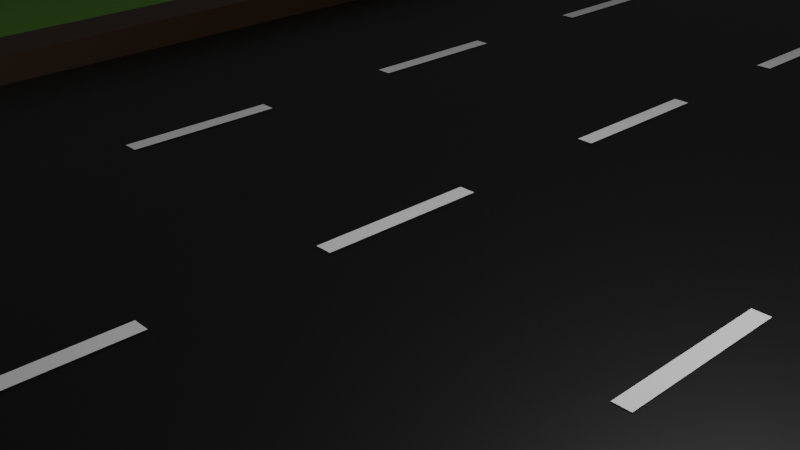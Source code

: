 # Source: road.blend  (saved by Blender 3.1.7; exported with 4.5.12 LTS)
import bpy
from mathutils import Matrix  # noqa: F401  (used for matrix-valued properties, if any)

bpy.ops.wm.read_factory_settings(use_empty=True)
scene = bpy.context.scene
scene.name = 'Scene'

# ---- collections
col_tracksegment = bpy.data.collections.new('TrackSegment'); scene.collection.children.link(col_tracksegment)
col_scene = bpy.data.collections.new('Scene'); scene.collection.children.link(col_scene)

# ---- materials (node trees are filled in below, after node groups)
mat_road = bpy.data.materials.new('Road')
mat_road.use_transparent_shadow = False
mat_grass = bpy.data.materials.new('Grass')
mat_grass.use_transparent_shadow = False
mat_band = bpy.data.materials.new('Band')
mat_band.use_transparent_shadow = False
mat_barrier = bpy.data.materials.new('Barrier')
mat_barrier.use_transparent_shadow = False

# ---- material node trees
mat_road.use_nodes = True; mat_road.node_tree.nodes.clear()
_N = mat_road.node_tree.nodes; _L = mat_road.node_tree.links
n0 = _N.new('ShaderNodeBsdfPrincipled'); n0.name = 'Principled BSDF'; n0.location = (10, 300)
n0.distribution = 'GGX'
n0.subsurface_method = 'RANDOM_WALK_SKIN'
n0.inputs[0].default_value = (0.0, 0.0, 0.0, 1.0)
n0.inputs[3].default_value = 1.45
n0.inputs[27].default_value = (0.0, 0.0, 0.0, 1.0)
n0.inputs[28].default_value = 1.0
n1 = _N.new('ShaderNodeOutputMaterial'); n1.name = 'Material Output'; n1.location = (300, 300)
_L.new(n0.outputs[0], n1.inputs[0])
n1.is_active_output = True
mat_grass.use_nodes = True; mat_grass.node_tree.nodes.clear()
_N = mat_grass.node_tree.nodes; _L = mat_grass.node_tree.links
n0 = _N.new('ShaderNodeBsdfPrincipled'); n0.name = 'Principled BSDF'; n0.location = (10, 300)
n0.distribution = 'GGX'
n0.subsurface_method = 'RANDOM_WALK_SKIN'
n0.inputs[0].default_value = (0.08755, 0.2691, 0.0, 1.0)
n0.inputs[3].default_value = 1.45
n0.inputs[27].default_value = (0.0, 0.0, 0.0, 1.0)
n0.inputs[28].default_value = 1.0
n1 = _N.new('ShaderNodeOutputMaterial'); n1.name = 'Material Output'; n1.location = (300, 300)
_L.new(n0.outputs[0], n1.inputs[0])
n1.is_active_output = True
mat_band.use_nodes = True; mat_band.node_tree.nodes.clear()
_N = mat_band.node_tree.nodes; _L = mat_band.node_tree.links
n0 = _N.new('ShaderNodeBsdfPrincipled'); n0.name = 'Principled BSDF'; n0.location = (10, 300)
n0.distribution = 'GGX'
n0.subsurface_method = 'RANDOM_WALK_SKIN'
n0.inputs[3].default_value = 1.45
n0.inputs[27].default_value = (0.0, 0.0, 0.0, 1.0)
n0.inputs[28].default_value = 1.0
n1 = _N.new('ShaderNodeOutputMaterial'); n1.name = 'Material Output'; n1.location = (300, 300)
_L.new(n0.outputs[0], n1.inputs[0])
n1.is_active_output = True
mat_barrier.use_nodes = True; mat_barrier.node_tree.nodes.clear()
_N = mat_barrier.node_tree.nodes; _L = mat_barrier.node_tree.links
n0 = _N.new('ShaderNodeBsdfPrincipled'); n0.name = 'Principled BSDF'; n0.location = (10, 300)
n0.distribution = 'GGX'
n0.subsurface_method = 'RANDOM_WALK_SKIN'
n0.inputs[0].default_value = (0.03594, 0.01319, 0.001626, 1.0)
n0.inputs[3].default_value = 1.45
n0.inputs[27].default_value = (0.0, 0.0, 0.0, 1.0)
n0.inputs[28].default_value = 1.0
n1 = _N.new('ShaderNodeOutputMaterial'); n1.name = 'Material Output'; n1.location = (300, 300)
_L.new(n0.outputs[0], n1.inputs[0])
n1.is_active_output = True

# ---- world
world_world = bpy.data.worlds.new('World'); scene.world = world_world
world_world.use_nodes = True; world_world.node_tree.nodes.clear()
_N = world_world.node_tree.nodes; _L = world_world.node_tree.links
n0 = _N.new('ShaderNodeOutputWorld'); n0.name = 'World Output'; n0.location = (300, 300)
n1 = _N.new('ShaderNodeBackground'); n1.name = 'Background'; n1.location = (10, 300)
n1.inputs[0].default_value = (0.05088, 0.05088, 0.05088, 1.0)
_L.new(n1.outputs[0], n0.inputs[0])
n0.is_active_output = True
world_world.color = (0.05088, 0.05088, 0.05088)
world_world.use_sun_shadow = False
world_world.sun_shadow_jitter_overblur = 0.0

# ---- cameras
cam_camera_001 = bpy.data.cameras.new('Camera.001')
cam_camera_001.clip_end = 100.0
cam_camera_001.ortho_scale = 7.314
cam_camera = bpy.data.cameras.new('Camera')
cam_camera.clip_end = 100.0
cam_camera.ortho_scale = 7.314

# ---- lights
light_light_001 = bpy.data.lights.new('Light.001', 'POINT')
light_light_001.transmission_factor = 0.0
light_light_001.energy = 1000.0
light_light_001.shadow_soft_size = 0.1
light_light_001.shadow_maximum_resolution = 0.006
light_light_001.use_absolute_resolution = True
light_light = bpy.data.lights.new('Light', 'POINT')
light_light.transmission_factor = 0.0
light_light.energy = 1000.0
light_light.shadow_soft_size = 0.1
light_light.shadow_maximum_resolution = 0.006
light_light.use_absolute_resolution = True

# ---- meshes
me_cube_002 = bpy.data.meshes.new('Cube.002')
me_cube_002.from_pydata([(0.0, -1.0, 0.0), (35.0, -1.0, 0.0), (0.0, 1.0, 0.0), (35.0, 1.0, 0.0), (35.0, -1.0, 0.0), (285.0, -1.0, 0.0), (35.0, 1.0, 0.0), (285.0, 1.0, 0.0), (-250.0, -1.0, 0.0), (0.0, -1.0, 0.0), (-250.0, 1.0, 0.0), (0.0, 1.0, 0.0), (26.0, -0.5, 0.025), (26.5, -0.5, 0.025), (26.0, -0.3, 0.025), (26.5, -0.3, 0.025), (26.0, -0.9, 0.025), (26.5, -0.9, 0.025), (26.0, -0.7, 0.025), (26.5, -0.7, 0.025), (26.0, -0.1, 0.025), (26.5, -0.1, 0.025), (26.0, 0.1, 0.025), (26.5, 0.1, 0.025), (26.0, 0.3, 0.025), (26.5, 0.3, 0.025), (26.0, 0.5, 0.025), (26.5, 0.5, 0.025), (26.0, 0.7, 0.025), (26.5, 0.7, 0.025), (26.0, 0.9, 0.025), (26.5, 0.9, 0.025), (17.25, -0.5, 0.025), (17.75, -0.5, 0.025), (17.25, -0.3, 0.025), (17.75, -0.3, 0.025), (17.25, -0.9, 0.025), (17.75, -0.9, 0.025), (17.25, -0.7, 0.025), (17.75, -0.7, 0.025), (17.25, -0.1, 0.025), (17.75, -0.1, 0.025), (17.25, 0.1, 0.025), (17.75, 0.1, 0.025), (17.25, 0.3, 0.025), (17.75, 0.3, 0.025), (17.25, 0.5, 0.025), (17.75, 0.5, 0.025), (17.25, 0.7, 0.025), (17.75, 0.7, 0.025), (17.25, 0.9, 0.025), (17.75, 0.9, 0.025), (8.5, -0.5, 0.025), (9.0, -0.5, 0.025), (8.5, -0.3, 0.025), (9.0, -0.3, 0.025), (8.5, -0.9, 0.025), (9.0, -0.9, 0.025), (8.5, -0.7, 0.025), (9.0, -0.7, 0.025), (8.5, -0.1, 0.025), (9.0, -0.1, 0.025), (8.5, 0.1, 0.025), (9.0, 0.1, 0.025), (8.5, 0.3, 0.025), (9.0, 0.3, 0.025), (8.5, 0.5, 0.025), (9.0, 0.5, 0.025), (8.5, 0.7, 0.025), (9.0, 0.7, 0.025), (8.5, 0.9, 0.025), (9.0, 0.9, 0.025), (-1.0, -1.0, -1.0), (-1.0, -1.0, 1.0), (-1.0, 1.0, -1.0), (-1.0, 1.0, 1.0), (1.0, -1.0, -1.0), (1.0, -1.0, 1.0), (1.0, 1.0, -1.0), (1.0, 1.0, 1.0), (34.0, -1.0, -1.0), (34.0, -1.0, 1.0), (34.0, 1.0, -1.0), (34.0, 1.0, 1.0), (36.0, -1.0, -1.0), (36.0, -1.0, 1.0), (36.0, 1.0, -1.0), (36.0, 1.0, 1.0)], [], [(0, 1, 3, 2), (4, 5, 7, 6), (8, 9, 11, 10), (12, 13, 15, 14), (16, 17, 19, 18), (20, 21, 23, 22), (24, 25, 27, 26), (28, 29, 31, 30), (32, 33, 35, 34), (36, 37, 39, 38), (40, 41, 43, 42), (44, 45, 47, 46), (48, 49, 51, 50), (52, 53, 55, 54), (56, 57, 59, 58), (60, 61, 63, 62), (64, 65, 67, 66), (68, 69, 71, 70), (72, 73, 75, 74), (74, 75, 79, 78), (78, 79, 77, 76), (76, 77, 73, 72), (74, 78, 76, 72), (79, 75, 73, 77), (80, 81, 83, 82), (82, 83, 87, 86), (86, 87, 85, 84), (84, 85, 81, 80), (82, 86, 84, 80), (87, 83, 81, 85)])
me_cube_002.polygons.foreach_set('material_index', [0, 1, 1, 2, 2, 2, 2, 2, 2, 2, 2, 2, 2, 2, 2, 2, 2, 2, 3, 3, 3, 3, 3, 3, 3, 3, 3, 3, 3, 3])
_uv = me_cube_002.uv_layers.new(name='UVMap')
_uv.uv.foreach_set('vector', [0.0, 0.0, 1.0, 0.0, 1.0, 1.0, 0.0, 1.0, 0.0, 0.0, 1.0, 0.0, 1.0, 1.0, 0.0, 1.0, 0.0, 0.0, 1.0, 0.0, 1.0, 1.0, 0.0, 1.0, 0.0, 0.0, 1.0, 0.0, 1.0, 1.0, 0.0, 1.0, 0.0, 0.0, 1.0, 0.0, 1.0, 1.0, 0.0, 1.0, 0.0, 0.0, 1.0, 0.0, 1.0, 1.0, 0.0, 1.0, 0.0, 0.0, 1.0, 0.0, 1.0, 1.0, 0.0, 1.0, 0.0, 0.0, 1.0, 0.0, 1.0, 1.0, 0.0, 1.0, 0.0, 0.0, 1.0, 0.0, 1.0, 1.0, 0.0, 1.0, 0.0, 0.0, 1.0, 0.0, 1.0, 1.0, 0.0, 1.0, 0.0, 0.0, 1.0, 0.0, 1.0, 1.0, 0.0, 1.0, 0.0, 0.0, 1.0, 0.0, 1.0, 1.0, 0.0, 1.0, 0.0, 0.0, 1.0, 0.0, 1.0, 1.0, 0.0, 1.0, 0.0, 0.0, 1.0, 0.0, 1.0, 1.0, 0.0, 1.0, 0.0, 0.0, 1.0, 0.0, 1.0, 1.0, 0.0, 1.0, 0.0, 0.0, 1.0, 0.0, 1.0, 1.0, 0.0, 1.0, 0.0, 0.0, 1.0, 0.0, 1.0, 1.0, 0.0, 1.0, 0.0, 0.0, 1.0, 0.0, 1.0, 1.0, 0.0, 1.0, 0.375, 0.0, 0.625, 0.0, 0.625, 0.25, 0.375, 0.25, 0.375, 0.25, 0.625, 0.25, 0.625, 0.5, 0.375, 0.5, 0.375, 0.5, 0.625, 0.5, 0.625, 0.75, 0.375, 0.75, 0.375, 0.75, 0.625, 0.75, 0.625, 1.0, 0.375, 1.0, 0.125, 0.5, 0.375, 0.5, 0.375, 0.75, 0.125, 0.75, 0.625, 0.5, 0.875, 0.5, 0.875, 0.75, 0.625, 0.75, 0.375, 0.0, 0.625, 0.0, 0.625, 0.25, 0.375, 0.25, 0.375, 0.25, 0.625, 0.25, 0.625, 0.5, 0.375, 0.5, 0.375, 0.5, 0.625, 0.5, 0.625, 0.75, 0.375, 0.75, 0.375, 0.75, 0.625, 0.75, 0.625, 1.0, 0.375, 1.0, 0.125, 0.5, 0.375, 0.5, 0.375, 0.75, 0.125, 0.75, 0.625, 0.5, 0.875, 0.5, 0.875, 0.75, 0.625, 0.75])
me_cube_002.materials.append(mat_road)
me_cube_002.materials.append(mat_grass)
me_cube_002.materials.append(mat_band)
me_cube_002.materials.append(mat_barrier)
me_cube_002.use_remesh_fix_poles = True
me_cube_002.use_remesh_preserve_attributes = False
me_cube_002.update()
me_cube_001 = bpy.data.meshes.new('Cube.001')
me_cube_001.from_pydata([(0.0, -1.0, 0.0), (35.0, -1.0, 0.0), (0.0, 1.0, 0.0), (35.0, 1.0, 0.0), (35.0, -1.0, 0.0), (285.0, -1.0, 0.0), (35.0, 1.0, 0.0), (285.0, 1.0, 0.0), (-250.0, -1.0, 0.0), (0.0, -1.0, 0.0), (-250.0, 1.0, 0.0), (0.0, 1.0, 0.0), (26.0, -0.5, 0.025), (26.5, -0.5, 0.025), (26.0, -0.3, 0.025), (26.5, -0.3, 0.025), (26.0, -0.9, 0.025), (26.5, -0.9, 0.025), (26.0, -0.7, 0.025), (26.5, -0.7, 0.025), (26.0, -0.1, 0.025), (26.5, -0.1, 0.025), (26.0, 0.1, 0.025), (26.5, 0.1, 0.025), (26.0, 0.3, 0.025), (26.5, 0.3, 0.025), (26.0, 0.5, 0.025), (26.5, 0.5, 0.025), (26.0, 0.7, 0.025), (26.5, 0.7, 0.025), (26.0, 0.9, 0.025), (26.5, 0.9, 0.025), (17.25, -0.5, 0.025), (17.75, -0.5, 0.025), (17.25, -0.3, 0.025), (17.75, -0.3, 0.025), (17.25, -0.9, 0.025), (17.75, -0.9, 0.025), (17.25, -0.7, 0.025), (17.75, -0.7, 0.025), (17.25, -0.1, 0.025), (17.75, -0.1, 0.025), (17.25, 0.1, 0.025), (17.75, 0.1, 0.025), (17.25, 0.3, 0.025), (17.75, 0.3, 0.025), (17.25, 0.5, 0.025), (17.75, 0.5, 0.025), (17.25, 0.7, 0.025), (17.75, 0.7, 0.025), (17.25, 0.9, 0.025), (17.75, 0.9, 0.025), (8.5, -0.5, 0.025), (9.0, -0.5, 0.025), (8.5, -0.3, 0.025), (9.0, -0.3, 0.025), (8.5, -0.9, 0.025), (9.0, -0.9, 0.025), (8.5, -0.7, 0.025), (9.0, -0.7, 0.025), (8.5, -0.1, 0.025), (9.0, -0.1, 0.025), (8.5, 0.1, 0.025), (9.0, 0.1, 0.025), (8.5, 0.3, 0.025), (9.0, 0.3, 0.025), (8.5, 0.5, 0.025), (9.0, 0.5, 0.025), (8.5, 0.7, 0.025), (9.0, 0.7, 0.025), (8.5, 0.9, 0.025), (9.0, 0.9, 0.025), (-1.0, -1.0, -1.0), (-1.0, -1.0, 1.0), (-1.0, 1.0, -1.0), (-1.0, 1.0, 1.0), (1.0, -1.0, -1.0), (1.0, -1.0, 1.0), (1.0, 1.0, -1.0), (1.0, 1.0, 1.0), (34.0, -1.0, -1.0), (34.0, -1.0, 1.0), (34.0, 1.0, -1.0), (34.0, 1.0, 1.0), (36.0, -1.0, -1.0), (36.0, -1.0, 1.0), (36.0, 1.0, -1.0), (36.0, 1.0, 1.0)], [], [(0, 1, 3, 2), (4, 5, 7, 6), (8, 9, 11, 10), (12, 13, 15, 14), (16, 17, 19, 18), (20, 21, 23, 22), (24, 25, 27, 26), (28, 29, 31, 30), (32, 33, 35, 34), (36, 37, 39, 38), (40, 41, 43, 42), (44, 45, 47, 46), (48, 49, 51, 50), (52, 53, 55, 54), (56, 57, 59, 58), (60, 61, 63, 62), (64, 65, 67, 66), (68, 69, 71, 70), (72, 73, 75, 74), (74, 75, 79, 78), (78, 79, 77, 76), (76, 77, 73, 72), (74, 78, 76, 72), (79, 75, 73, 77), (80, 81, 83, 82), (82, 83, 87, 86), (86, 87, 85, 84), (84, 85, 81, 80), (82, 86, 84, 80), (87, 83, 81, 85)])
me_cube_001.polygons.foreach_set('material_index', [0, 1, 1, 2, 2, 2, 2, 2, 2, 2, 2, 2, 2, 2, 2, 2, 2, 2, 3, 3, 3, 3, 3, 3, 3, 3, 3, 3, 3, 3])
_uv = me_cube_001.uv_layers.new(name='UVMap')
_uv.uv.foreach_set('vector', [0.0, 0.0, 1.0, 0.0, 1.0, 1.0, 0.0, 1.0, 0.0, 0.0, 1.0, 0.0, 1.0, 1.0, 0.0, 1.0, 0.0, 0.0, 1.0, 0.0, 1.0, 1.0, 0.0, 1.0, 0.0, 0.0, 1.0, 0.0, 1.0, 1.0, 0.0, 1.0, 0.0, 0.0, 1.0, 0.0, 1.0, 1.0, 0.0, 1.0, 0.0, 0.0, 1.0, 0.0, 1.0, 1.0, 0.0, 1.0, 0.0, 0.0, 1.0, 0.0, 1.0, 1.0, 0.0, 1.0, 0.0, 0.0, 1.0, 0.0, 1.0, 1.0, 0.0, 1.0, 0.0, 0.0, 1.0, 0.0, 1.0, 1.0, 0.0, 1.0, 0.0, 0.0, 1.0, 0.0, 1.0, 1.0, 0.0, 1.0, 0.0, 0.0, 1.0, 0.0, 1.0, 1.0, 0.0, 1.0, 0.0, 0.0, 1.0, 0.0, 1.0, 1.0, 0.0, 1.0, 0.0, 0.0, 1.0, 0.0, 1.0, 1.0, 0.0, 1.0, 0.0, 0.0, 1.0, 0.0, 1.0, 1.0, 0.0, 1.0, 0.0, 0.0, 1.0, 0.0, 1.0, 1.0, 0.0, 1.0, 0.0, 0.0, 1.0, 0.0, 1.0, 1.0, 0.0, 1.0, 0.0, 0.0, 1.0, 0.0, 1.0, 1.0, 0.0, 1.0, 0.0, 0.0, 1.0, 0.0, 1.0, 1.0, 0.0, 1.0, 0.375, 0.0, 0.625, 0.0, 0.625, 0.25, 0.375, 0.25, 0.375, 0.25, 0.625, 0.25, 0.625, 0.5, 0.375, 0.5, 0.375, 0.5, 0.625, 0.5, 0.625, 0.75, 0.375, 0.75, 0.375, 0.75, 0.625, 0.75, 0.625, 1.0, 0.375, 1.0, 0.125, 0.5, 0.375, 0.5, 0.375, 0.75, 0.125, 0.75, 0.625, 0.5, 0.875, 0.5, 0.875, 0.75, 0.625, 0.75, 0.375, 0.0, 0.625, 0.0, 0.625, 0.25, 0.375, 0.25, 0.375, 0.25, 0.625, 0.25, 0.625, 0.5, 0.375, 0.5, 0.375, 0.5, 0.625, 0.5, 0.625, 0.75, 0.375, 0.75, 0.375, 0.75, 0.625, 0.75, 0.625, 1.0, 0.375, 1.0, 0.125, 0.5, 0.375, 0.5, 0.375, 0.75, 0.125, 0.75, 0.625, 0.5, 0.875, 0.5, 0.875, 0.75, 0.625, 0.75])
me_cube_001.materials.append(mat_road)
me_cube_001.materials.append(mat_grass)
me_cube_001.materials.append(mat_band)
me_cube_001.materials.append(mat_barrier)
me_cube_001.use_remesh_fix_poles = True
me_cube_001.use_remesh_preserve_attributes = False
me_cube_001.update()
me_cube_003 = bpy.data.meshes.new('Cube.003')
me_cube_003.from_pydata([(0.0, -1.0, 0.0), (35.0, -1.0, 0.0), (0.0, 1.0, 0.0), (35.0, 1.0, 0.0), (35.0, -1.0, 0.0), (285.0, -1.0, 0.0), (35.0, 1.0, 0.0), (285.0, 1.0, 0.0), (-250.0, -1.0, 0.0), (0.0, -1.0, 0.0), (-250.0, 1.0, 0.0), (0.0, 1.0, 0.0), (26.0, -0.5, 0.025), (26.5, -0.5, 0.025), (26.0, -0.3, 0.025), (26.5, -0.3, 0.025), (26.0, -0.9, 0.025), (26.5, -0.9, 0.025), (26.0, -0.7, 0.025), (26.5, -0.7, 0.025), (26.0, -0.1, 0.025), (26.5, -0.1, 0.025), (26.0, 0.1, 0.025), (26.5, 0.1, 0.025), (26.0, 0.3, 0.025), (26.5, 0.3, 0.025), (26.0, 0.5, 0.025), (26.5, 0.5, 0.025), (26.0, 0.7, 0.025), (26.5, 0.7, 0.025), (26.0, 0.9, 0.025), (26.5, 0.9, 0.025), (17.25, -0.5, 0.025), (17.75, -0.5, 0.025), (17.25, -0.3, 0.025), (17.75, -0.3, 0.025), (17.25, -0.9, 0.025), (17.75, -0.9, 0.025), (17.25, -0.7, 0.025), (17.75, -0.7, 0.025), (17.25, -0.1, 0.025), (17.75, -0.1, 0.025), (17.25, 0.1, 0.025), (17.75, 0.1, 0.025), (17.25, 0.3, 0.025), (17.75, 0.3, 0.025), (17.25, 0.5, 0.025), (17.75, 0.5, 0.025), (17.25, 0.7, 0.025), (17.75, 0.7, 0.025), (17.25, 0.9, 0.025), (17.75, 0.9, 0.025), (8.5, -0.5, 0.025), (9.0, -0.5, 0.025), (8.5, -0.3, 0.025), (9.0, -0.3, 0.025), (8.5, -0.9, 0.025), (9.0, -0.9, 0.025), (8.5, -0.7, 0.025), (9.0, -0.7, 0.025), (8.5, -0.1, 0.025), (9.0, -0.1, 0.025), (8.5, 0.1, 0.025), (9.0, 0.1, 0.025), (8.5, 0.3, 0.025), (9.0, 0.3, 0.025), (8.5, 0.5, 0.025), (9.0, 0.5, 0.025), (8.5, 0.7, 0.025), (9.0, 0.7, 0.025), (8.5, 0.9, 0.025), (9.0, 0.9, 0.025), (-1.0, -1.0, -1.0), (-1.0, -1.0, 1.0), (-1.0, 1.0, -1.0), (-1.0, 1.0, 1.0), (1.0, -1.0, -1.0), (1.0, -1.0, 1.0), (1.0, 1.0, -1.0), (1.0, 1.0, 1.0), (34.0, -1.0, -1.0), (34.0, -1.0, 1.0), (34.0, 1.0, -1.0), (34.0, 1.0, 1.0), (36.0, -1.0, -1.0), (36.0, -1.0, 1.0), (36.0, 1.0, -1.0), (36.0, 1.0, 1.0)], [], [(0, 1, 3, 2), (4, 5, 7, 6), (8, 9, 11, 10), (12, 13, 15, 14), (16, 17, 19, 18), (20, 21, 23, 22), (24, 25, 27, 26), (28, 29, 31, 30), (32, 33, 35, 34), (36, 37, 39, 38), (40, 41, 43, 42), (44, 45, 47, 46), (48, 49, 51, 50), (52, 53, 55, 54), (56, 57, 59, 58), (60, 61, 63, 62), (64, 65, 67, 66), (68, 69, 71, 70), (72, 73, 75, 74), (74, 75, 79, 78), (78, 79, 77, 76), (76, 77, 73, 72), (74, 78, 76, 72), (79, 75, 73, 77), (80, 81, 83, 82), (82, 83, 87, 86), (86, 87, 85, 84), (84, 85, 81, 80), (82, 86, 84, 80), (87, 83, 81, 85)])
me_cube_003.polygons.foreach_set('material_index', [0, 1, 1, 2, 2, 2, 2, 2, 2, 2, 2, 2, 2, 2, 2, 2, 2, 2, 3, 3, 3, 3, 3, 3, 3, 3, 3, 3, 3, 3])
_uv = me_cube_003.uv_layers.new(name='UVMap')
_uv.uv.foreach_set('vector', [0.0, 0.0, 1.0, 0.0, 1.0, 1.0, 0.0, 1.0, 0.0, 0.0, 1.0, 0.0, 1.0, 1.0, 0.0, 1.0, 0.0, 0.0, 1.0, 0.0, 1.0, 1.0, 0.0, 1.0, 0.0, 0.0, 1.0, 0.0, 1.0, 1.0, 0.0, 1.0, 0.0, 0.0, 1.0, 0.0, 1.0, 1.0, 0.0, 1.0, 0.0, 0.0, 1.0, 0.0, 1.0, 1.0, 0.0, 1.0, 0.0, 0.0, 1.0, 0.0, 1.0, 1.0, 0.0, 1.0, 0.0, 0.0, 1.0, 0.0, 1.0, 1.0, 0.0, 1.0, 0.0, 0.0, 1.0, 0.0, 1.0, 1.0, 0.0, 1.0, 0.0, 0.0, 1.0, 0.0, 1.0, 1.0, 0.0, 1.0, 0.0, 0.0, 1.0, 0.0, 1.0, 1.0, 0.0, 1.0, 0.0, 0.0, 1.0, 0.0, 1.0, 1.0, 0.0, 1.0, 0.0, 0.0, 1.0, 0.0, 1.0, 1.0, 0.0, 1.0, 0.0, 0.0, 1.0, 0.0, 1.0, 1.0, 0.0, 1.0, 0.0, 0.0, 1.0, 0.0, 1.0, 1.0, 0.0, 1.0, 0.0, 0.0, 1.0, 0.0, 1.0, 1.0, 0.0, 1.0, 0.0, 0.0, 1.0, 0.0, 1.0, 1.0, 0.0, 1.0, 0.0, 0.0, 1.0, 0.0, 1.0, 1.0, 0.0, 1.0, 0.375, 0.0, 0.625, 0.0, 0.625, 0.25, 0.375, 0.25, 0.375, 0.25, 0.625, 0.25, 0.625, 0.5, 0.375, 0.5, 0.375, 0.5, 0.625, 0.5, 0.625, 0.75, 0.375, 0.75, 0.375, 0.75, 0.625, 0.75, 0.625, 1.0, 0.375, 1.0, 0.125, 0.5, 0.375, 0.5, 0.375, 0.75, 0.125, 0.75, 0.625, 0.5, 0.875, 0.5, 0.875, 0.75, 0.625, 0.75, 0.375, 0.0, 0.625, 0.0, 0.625, 0.25, 0.375, 0.25, 0.375, 0.25, 0.625, 0.25, 0.625, 0.5, 0.375, 0.5, 0.375, 0.5, 0.625, 0.5, 0.625, 0.75, 0.375, 0.75, 0.375, 0.75, 0.625, 0.75, 0.625, 1.0, 0.375, 1.0, 0.125, 0.5, 0.375, 0.5, 0.375, 0.75, 0.125, 0.75, 0.625, 0.5, 0.875, 0.5, 0.875, 0.75, 0.625, 0.75])
me_cube_003.materials.append(mat_road)
me_cube_003.materials.append(mat_grass)
me_cube_003.materials.append(mat_band)
me_cube_003.materials.append(mat_barrier)
me_cube_003.use_remesh_fix_poles = True
me_cube_003.use_remesh_preserve_attributes = False
me_cube_003.update()
me_cube_004 = bpy.data.meshes.new('Cube.004')
me_cube_004.from_pydata([(0.0, -1.0, 0.0), (35.0, -1.0, 0.0), (0.0, 1.0, 0.0), (35.0, 1.0, 0.0), (35.0, -1.0, 0.0), (285.0, -1.0, 0.0), (35.0, 1.0, 0.0), (285.0, 1.0, 0.0), (-250.0, -1.0, 0.0), (0.0, -1.0, 0.0), (-250.0, 1.0, 0.0), (0.0, 1.0, 0.0), (26.0, -0.5, 0.025), (26.5, -0.5, 0.025), (26.0, -0.3, 0.025), (26.5, -0.3, 0.025), (26.0, -0.9, 0.025), (26.5, -0.9, 0.025), (26.0, -0.7, 0.025), (26.5, -0.7, 0.025), (26.0, -0.1, 0.025), (26.5, -0.1, 0.025), (26.0, 0.1, 0.025), (26.5, 0.1, 0.025), (26.0, 0.3, 0.025), (26.5, 0.3, 0.025), (26.0, 0.5, 0.025), (26.5, 0.5, 0.025), (26.0, 0.7, 0.025), (26.5, 0.7, 0.025), (26.0, 0.9, 0.025), (26.5, 0.9, 0.025), (17.25, -0.5, 0.025), (17.75, -0.5, 0.025), (17.25, -0.3, 0.025), (17.75, -0.3, 0.025), (17.25, -0.9, 0.025), (17.75, -0.9, 0.025), (17.25, -0.7, 0.025), (17.75, -0.7, 0.025), (17.25, -0.1, 0.025), (17.75, -0.1, 0.025), (17.25, 0.1, 0.025), (17.75, 0.1, 0.025), (17.25, 0.3, 0.025), (17.75, 0.3, 0.025), (17.25, 0.5, 0.025), (17.75, 0.5, 0.025), (17.25, 0.7, 0.025), (17.75, 0.7, 0.025), (17.25, 0.9, 0.025), (17.75, 0.9, 0.025), (8.5, -0.5, 0.025), (9.0, -0.5, 0.025), (8.5, -0.3, 0.025), (9.0, -0.3, 0.025), (8.5, -0.9, 0.025), (9.0, -0.9, 0.025), (8.5, -0.7, 0.025), (9.0, -0.7, 0.025), (8.5, -0.1, 0.025), (9.0, -0.1, 0.025), (8.5, 0.1, 0.025), (9.0, 0.1, 0.025), (8.5, 0.3, 0.025), (9.0, 0.3, 0.025), (8.5, 0.5, 0.025), (9.0, 0.5, 0.025), (8.5, 0.7, 0.025), (9.0, 0.7, 0.025), (8.5, 0.9, 0.025), (9.0, 0.9, 0.025), (-1.0, -1.0, -1.0), (-1.0, -1.0, 1.0), (-1.0, 1.0, -1.0), (-1.0, 1.0, 1.0), (1.0, -1.0, -1.0), (1.0, -1.0, 1.0), (1.0, 1.0, -1.0), (1.0, 1.0, 1.0), (34.0, -1.0, -1.0), (34.0, -1.0, 1.0), (34.0, 1.0, -1.0), (34.0, 1.0, 1.0), (36.0, -1.0, -1.0), (36.0, -1.0, 1.0), (36.0, 1.0, -1.0), (36.0, 1.0, 1.0)], [], [(0, 1, 3, 2), (4, 5, 7, 6), (8, 9, 11, 10), (12, 13, 15, 14), (16, 17, 19, 18), (20, 21, 23, 22), (24, 25, 27, 26), (28, 29, 31, 30), (32, 33, 35, 34), (36, 37, 39, 38), (40, 41, 43, 42), (44, 45, 47, 46), (48, 49, 51, 50), (52, 53, 55, 54), (56, 57, 59, 58), (60, 61, 63, 62), (64, 65, 67, 66), (68, 69, 71, 70), (72, 73, 75, 74), (74, 75, 79, 78), (78, 79, 77, 76), (76, 77, 73, 72), (74, 78, 76, 72), (79, 75, 73, 77), (80, 81, 83, 82), (82, 83, 87, 86), (86, 87, 85, 84), (84, 85, 81, 80), (82, 86, 84, 80), (87, 83, 81, 85)])
me_cube_004.polygons.foreach_set('material_index', [0, 1, 1, 2, 2, 2, 2, 2, 2, 2, 2, 2, 2, 2, 2, 2, 2, 2, 3, 3, 3, 3, 3, 3, 3, 3, 3, 3, 3, 3])
_uv = me_cube_004.uv_layers.new(name='UVMap')
_uv.uv.foreach_set('vector', [0.0, 0.0, 1.0, 0.0, 1.0, 1.0, 0.0, 1.0, 0.0, 0.0, 1.0, 0.0, 1.0, 1.0, 0.0, 1.0, 0.0, 0.0, 1.0, 0.0, 1.0, 1.0, 0.0, 1.0, 0.0, 0.0, 1.0, 0.0, 1.0, 1.0, 0.0, 1.0, 0.0, 0.0, 1.0, 0.0, 1.0, 1.0, 0.0, 1.0, 0.0, 0.0, 1.0, 0.0, 1.0, 1.0, 0.0, 1.0, 0.0, 0.0, 1.0, 0.0, 1.0, 1.0, 0.0, 1.0, 0.0, 0.0, 1.0, 0.0, 1.0, 1.0, 0.0, 1.0, 0.0, 0.0, 1.0, 0.0, 1.0, 1.0, 0.0, 1.0, 0.0, 0.0, 1.0, 0.0, 1.0, 1.0, 0.0, 1.0, 0.0, 0.0, 1.0, 0.0, 1.0, 1.0, 0.0, 1.0, 0.0, 0.0, 1.0, 0.0, 1.0, 1.0, 0.0, 1.0, 0.0, 0.0, 1.0, 0.0, 1.0, 1.0, 0.0, 1.0, 0.0, 0.0, 1.0, 0.0, 1.0, 1.0, 0.0, 1.0, 0.0, 0.0, 1.0, 0.0, 1.0, 1.0, 0.0, 1.0, 0.0, 0.0, 1.0, 0.0, 1.0, 1.0, 0.0, 1.0, 0.0, 0.0, 1.0, 0.0, 1.0, 1.0, 0.0, 1.0, 0.0, 0.0, 1.0, 0.0, 1.0, 1.0, 0.0, 1.0, 0.375, 0.0, 0.625, 0.0, 0.625, 0.25, 0.375, 0.25, 0.375, 0.25, 0.625, 0.25, 0.625, 0.5, 0.375, 0.5, 0.375, 0.5, 0.625, 0.5, 0.625, 0.75, 0.375, 0.75, 0.375, 0.75, 0.625, 0.75, 0.625, 1.0, 0.375, 1.0, 0.125, 0.5, 0.375, 0.5, 0.375, 0.75, 0.125, 0.75, 0.625, 0.5, 0.875, 0.5, 0.875, 0.75, 0.625, 0.75, 0.375, 0.0, 0.625, 0.0, 0.625, 0.25, 0.375, 0.25, 0.375, 0.25, 0.625, 0.25, 0.625, 0.5, 0.375, 0.5, 0.375, 0.5, 0.625, 0.5, 0.625, 0.75, 0.375, 0.75, 0.375, 0.75, 0.625, 0.75, 0.625, 1.0, 0.375, 1.0, 0.125, 0.5, 0.375, 0.5, 0.375, 0.75, 0.125, 0.75, 0.625, 0.5, 0.875, 0.5, 0.875, 0.75, 0.625, 0.75])
me_cube_004.materials.append(mat_road)
me_cube_004.materials.append(mat_grass)
me_cube_004.materials.append(mat_band)
me_cube_004.materials.append(mat_barrier)
me_cube_004.use_remesh_fix_poles = True
me_cube_004.use_remesh_preserve_attributes = False
me_cube_004.update()
me_cube_005 = bpy.data.meshes.new('Cube.005')
me_cube_005.from_pydata([(0.0, -1.0, 0.0), (35.0, -1.0, 0.0), (0.0, 1.0, 0.0), (35.0, 1.0, 0.0), (35.0, -1.0, 0.0), (285.0, -1.0, 0.0), (35.0, 1.0, 0.0), (285.0, 1.0, 0.0), (-250.0, -1.0, 0.0), (0.0, -1.0, 0.0), (-250.0, 1.0, 0.0), (0.0, 1.0, 0.0), (26.0, -0.5, 0.025), (26.5, -0.5, 0.025), (26.0, -0.3, 0.025), (26.5, -0.3, 0.025), (26.0, -0.9, 0.025), (26.5, -0.9, 0.025), (26.0, -0.7, 0.025), (26.5, -0.7, 0.025), (26.0, -0.1, 0.025), (26.5, -0.1, 0.025), (26.0, 0.1, 0.025), (26.5, 0.1, 0.025), (26.0, 0.3, 0.025), (26.5, 0.3, 0.025), (26.0, 0.5, 0.025), (26.5, 0.5, 0.025), (26.0, 0.7, 0.025), (26.5, 0.7, 0.025), (26.0, 0.9, 0.025), (26.5, 0.9, 0.025), (17.25, -0.5, 0.025), (17.75, -0.5, 0.025), (17.25, -0.3, 0.025), (17.75, -0.3, 0.025), (17.25, -0.9, 0.025), (17.75, -0.9, 0.025), (17.25, -0.7, 0.025), (17.75, -0.7, 0.025), (17.25, -0.1, 0.025), (17.75, -0.1, 0.025), (17.25, 0.1, 0.025), (17.75, 0.1, 0.025), (17.25, 0.3, 0.025), (17.75, 0.3, 0.025), (17.25, 0.5, 0.025), (17.75, 0.5, 0.025), (17.25, 0.7, 0.025), (17.75, 0.7, 0.025), (17.25, 0.9, 0.025), (17.75, 0.9, 0.025), (8.5, -0.5, 0.025), (9.0, -0.5, 0.025), (8.5, -0.3, 0.025), (9.0, -0.3, 0.025), (8.5, -0.9, 0.025), (9.0, -0.9, 0.025), (8.5, -0.7, 0.025), (9.0, -0.7, 0.025), (8.5, -0.1, 0.025), (9.0, -0.1, 0.025), (8.5, 0.1, 0.025), (9.0, 0.1, 0.025), (8.5, 0.3, 0.025), (9.0, 0.3, 0.025), (8.5, 0.5, 0.025), (9.0, 0.5, 0.025), (8.5, 0.7, 0.025), (9.0, 0.7, 0.025), (8.5, 0.9, 0.025), (9.0, 0.9, 0.025), (-1.0, -1.0, -1.0), (-1.0, -1.0, 1.0), (-1.0, 1.0, -1.0), (-1.0, 1.0, 1.0), (1.0, -1.0, -1.0), (1.0, -1.0, 1.0), (1.0, 1.0, -1.0), (1.0, 1.0, 1.0), (34.0, -1.0, -1.0), (34.0, -1.0, 1.0), (34.0, 1.0, -1.0), (34.0, 1.0, 1.0), (36.0, -1.0, -1.0), (36.0, -1.0, 1.0), (36.0, 1.0, -1.0), (36.0, 1.0, 1.0)], [], [(0, 1, 3, 2), (4, 5, 7, 6), (8, 9, 11, 10), (12, 13, 15, 14), (16, 17, 19, 18), (20, 21, 23, 22), (24, 25, 27, 26), (28, 29, 31, 30), (32, 33, 35, 34), (36, 37, 39, 38), (40, 41, 43, 42), (44, 45, 47, 46), (48, 49, 51, 50), (52, 53, 55, 54), (56, 57, 59, 58), (60, 61, 63, 62), (64, 65, 67, 66), (68, 69, 71, 70), (72, 73, 75, 74), (74, 75, 79, 78), (78, 79, 77, 76), (76, 77, 73, 72), (74, 78, 76, 72), (79, 75, 73, 77), (80, 81, 83, 82), (82, 83, 87, 86), (86, 87, 85, 84), (84, 85, 81, 80), (82, 86, 84, 80), (87, 83, 81, 85)])
me_cube_005.polygons.foreach_set('material_index', [0, 1, 1, 2, 2, 2, 2, 2, 2, 2, 2, 2, 2, 2, 2, 2, 2, 2, 3, 3, 3, 3, 3, 3, 3, 3, 3, 3, 3, 3])
_uv = me_cube_005.uv_layers.new(name='UVMap')
_uv.uv.foreach_set('vector', [0.0, 0.0, 1.0, 0.0, 1.0, 1.0, 0.0, 1.0, 0.0, 0.0, 1.0, 0.0, 1.0, 1.0, 0.0, 1.0, 0.0, 0.0, 1.0, 0.0, 1.0, 1.0, 0.0, 1.0, 0.0, 0.0, 1.0, 0.0, 1.0, 1.0, 0.0, 1.0, 0.0, 0.0, 1.0, 0.0, 1.0, 1.0, 0.0, 1.0, 0.0, 0.0, 1.0, 0.0, 1.0, 1.0, 0.0, 1.0, 0.0, 0.0, 1.0, 0.0, 1.0, 1.0, 0.0, 1.0, 0.0, 0.0, 1.0, 0.0, 1.0, 1.0, 0.0, 1.0, 0.0, 0.0, 1.0, 0.0, 1.0, 1.0, 0.0, 1.0, 0.0, 0.0, 1.0, 0.0, 1.0, 1.0, 0.0, 1.0, 0.0, 0.0, 1.0, 0.0, 1.0, 1.0, 0.0, 1.0, 0.0, 0.0, 1.0, 0.0, 1.0, 1.0, 0.0, 1.0, 0.0, 0.0, 1.0, 0.0, 1.0, 1.0, 0.0, 1.0, 0.0, 0.0, 1.0, 0.0, 1.0, 1.0, 0.0, 1.0, 0.0, 0.0, 1.0, 0.0, 1.0, 1.0, 0.0, 1.0, 0.0, 0.0, 1.0, 0.0, 1.0, 1.0, 0.0, 1.0, 0.0, 0.0, 1.0, 0.0, 1.0, 1.0, 0.0, 1.0, 0.0, 0.0, 1.0, 0.0, 1.0, 1.0, 0.0, 1.0, 0.375, 0.0, 0.625, 0.0, 0.625, 0.25, 0.375, 0.25, 0.375, 0.25, 0.625, 0.25, 0.625, 0.5, 0.375, 0.5, 0.375, 0.5, 0.625, 0.5, 0.625, 0.75, 0.375, 0.75, 0.375, 0.75, 0.625, 0.75, 0.625, 1.0, 0.375, 1.0, 0.125, 0.5, 0.375, 0.5, 0.375, 0.75, 0.125, 0.75, 0.625, 0.5, 0.875, 0.5, 0.875, 0.75, 0.625, 0.75, 0.375, 0.0, 0.625, 0.0, 0.625, 0.25, 0.375, 0.25, 0.375, 0.25, 0.625, 0.25, 0.625, 0.5, 0.375, 0.5, 0.375, 0.5, 0.625, 0.5, 0.625, 0.75, 0.375, 0.75, 0.375, 0.75, 0.625, 0.75, 0.625, 1.0, 0.375, 1.0, 0.125, 0.5, 0.375, 0.5, 0.375, 0.75, 0.125, 0.75, 0.625, 0.5, 0.875, 0.5, 0.875, 0.75, 0.625, 0.75])
me_cube_005.materials.append(mat_road)
me_cube_005.materials.append(mat_grass)
me_cube_005.materials.append(mat_band)
me_cube_005.materials.append(mat_barrier)
me_cube_005.use_remesh_fix_poles = True
me_cube_005.use_remesh_preserve_attributes = False
me_cube_005.update()
me_cube_006 = bpy.data.meshes.new('Cube.006')
me_cube_006.from_pydata([(0.0, -1.0, 0.0), (35.0, -1.0, 0.0), (0.0, 1.0, 0.0), (35.0, 1.0, 0.0), (35.0, -1.0, 0.0), (285.0, -1.0, 0.0), (35.0, 1.0, 0.0), (285.0, 1.0, 0.0), (-250.0, -1.0, 0.0), (0.0, -1.0, 0.0), (-250.0, 1.0, 0.0), (0.0, 1.0, 0.0), (26.0, -0.5, 0.025), (26.5, -0.5, 0.025), (26.0, -0.3, 0.025), (26.5, -0.3, 0.025), (26.0, -0.9, 0.025), (26.5, -0.9, 0.025), (26.0, -0.7, 0.025), (26.5, -0.7, 0.025), (26.0, -0.1, 0.025), (26.5, -0.1, 0.025), (26.0, 0.1, 0.025), (26.5, 0.1, 0.025), (26.0, 0.3, 0.025), (26.5, 0.3, 0.025), (26.0, 0.5, 0.025), (26.5, 0.5, 0.025), (26.0, 0.7, 0.025), (26.5, 0.7, 0.025), (26.0, 0.9, 0.025), (26.5, 0.9, 0.025), (17.25, -0.5, 0.025), (17.75, -0.5, 0.025), (17.25, -0.3, 0.025), (17.75, -0.3, 0.025), (17.25, -0.9, 0.025), (17.75, -0.9, 0.025), (17.25, -0.7, 0.025), (17.75, -0.7, 0.025), (17.25, -0.1, 0.025), (17.75, -0.1, 0.025), (17.25, 0.1, 0.025), (17.75, 0.1, 0.025), (17.25, 0.3, 0.025), (17.75, 0.3, 0.025), (17.25, 0.5, 0.025), (17.75, 0.5, 0.025), (17.25, 0.7, 0.025), (17.75, 0.7, 0.025), (17.25, 0.9, 0.025), (17.75, 0.9, 0.025), (8.5, -0.5, 0.025), (9.0, -0.5, 0.025), (8.5, -0.3, 0.025), (9.0, -0.3, 0.025), (8.5, -0.9, 0.025), (9.0, -0.9, 0.025), (8.5, -0.7, 0.025), (9.0, -0.7, 0.025), (8.5, -0.1, 0.025), (9.0, -0.1, 0.025), (8.5, 0.1, 0.025), (9.0, 0.1, 0.025), (8.5, 0.3, 0.025), (9.0, 0.3, 0.025), (8.5, 0.5, 0.025), (9.0, 0.5, 0.025), (8.5, 0.7, 0.025), (9.0, 0.7, 0.025), (8.5, 0.9, 0.025), (9.0, 0.9, 0.025), (-1.0, -1.0, -1.0), (-1.0, -1.0, 1.0), (-1.0, 1.0, -1.0), (-1.0, 1.0, 1.0), (1.0, -1.0, -1.0), (1.0, -1.0, 1.0), (1.0, 1.0, -1.0), (1.0, 1.0, 1.0), (34.0, -1.0, -1.0), (34.0, -1.0, 1.0), (34.0, 1.0, -1.0), (34.0, 1.0, 1.0), (36.0, -1.0, -1.0), (36.0, -1.0, 1.0), (36.0, 1.0, -1.0), (36.0, 1.0, 1.0)], [], [(0, 1, 3, 2), (4, 5, 7, 6), (8, 9, 11, 10), (12, 13, 15, 14), (16, 17, 19, 18), (20, 21, 23, 22), (24, 25, 27, 26), (28, 29, 31, 30), (32, 33, 35, 34), (36, 37, 39, 38), (40, 41, 43, 42), (44, 45, 47, 46), (48, 49, 51, 50), (52, 53, 55, 54), (56, 57, 59, 58), (60, 61, 63, 62), (64, 65, 67, 66), (68, 69, 71, 70), (72, 73, 75, 74), (74, 75, 79, 78), (78, 79, 77, 76), (76, 77, 73, 72), (74, 78, 76, 72), (79, 75, 73, 77), (80, 81, 83, 82), (82, 83, 87, 86), (86, 87, 85, 84), (84, 85, 81, 80), (82, 86, 84, 80), (87, 83, 81, 85)])
me_cube_006.polygons.foreach_set('material_index', [0, 1, 1, 2, 2, 2, 2, 2, 2, 2, 2, 2, 2, 2, 2, 2, 2, 2, 3, 3, 3, 3, 3, 3, 3, 3, 3, 3, 3, 3])
_uv = me_cube_006.uv_layers.new(name='UVMap')
_uv.uv.foreach_set('vector', [0.0, 0.0, 1.0, 0.0, 1.0, 1.0, 0.0, 1.0, 0.0, 0.0, 1.0, 0.0, 1.0, 1.0, 0.0, 1.0, 0.0, 0.0, 1.0, 0.0, 1.0, 1.0, 0.0, 1.0, 0.0, 0.0, 1.0, 0.0, 1.0, 1.0, 0.0, 1.0, 0.0, 0.0, 1.0, 0.0, 1.0, 1.0, 0.0, 1.0, 0.0, 0.0, 1.0, 0.0, 1.0, 1.0, 0.0, 1.0, 0.0, 0.0, 1.0, 0.0, 1.0, 1.0, 0.0, 1.0, 0.0, 0.0, 1.0, 0.0, 1.0, 1.0, 0.0, 1.0, 0.0, 0.0, 1.0, 0.0, 1.0, 1.0, 0.0, 1.0, 0.0, 0.0, 1.0, 0.0, 1.0, 1.0, 0.0, 1.0, 0.0, 0.0, 1.0, 0.0, 1.0, 1.0, 0.0, 1.0, 0.0, 0.0, 1.0, 0.0, 1.0, 1.0, 0.0, 1.0, 0.0, 0.0, 1.0, 0.0, 1.0, 1.0, 0.0, 1.0, 0.0, 0.0, 1.0, 0.0, 1.0, 1.0, 0.0, 1.0, 0.0, 0.0, 1.0, 0.0, 1.0, 1.0, 0.0, 1.0, 0.0, 0.0, 1.0, 0.0, 1.0, 1.0, 0.0, 1.0, 0.0, 0.0, 1.0, 0.0, 1.0, 1.0, 0.0, 1.0, 0.0, 0.0, 1.0, 0.0, 1.0, 1.0, 0.0, 1.0, 0.375, 0.0, 0.625, 0.0, 0.625, 0.25, 0.375, 0.25, 0.375, 0.25, 0.625, 0.25, 0.625, 0.5, 0.375, 0.5, 0.375, 0.5, 0.625, 0.5, 0.625, 0.75, 0.375, 0.75, 0.375, 0.75, 0.625, 0.75, 0.625, 1.0, 0.375, 1.0, 0.125, 0.5, 0.375, 0.5, 0.375, 0.75, 0.125, 0.75, 0.625, 0.5, 0.875, 0.5, 0.875, 0.75, 0.625, 0.75, 0.375, 0.0, 0.625, 0.0, 0.625, 0.25, 0.375, 0.25, 0.375, 0.25, 0.625, 0.25, 0.625, 0.5, 0.375, 0.5, 0.375, 0.5, 0.625, 0.5, 0.625, 0.75, 0.375, 0.75, 0.375, 0.75, 0.625, 0.75, 0.625, 1.0, 0.375, 1.0, 0.125, 0.5, 0.375, 0.5, 0.375, 0.75, 0.125, 0.75, 0.625, 0.5, 0.875, 0.5, 0.875, 0.75, 0.625, 0.75])
me_cube_006.materials.append(mat_road)
me_cube_006.materials.append(mat_grass)
me_cube_006.materials.append(mat_band)
me_cube_006.materials.append(mat_barrier)
me_cube_006.use_remesh_fix_poles = True
me_cube_006.use_remesh_preserve_attributes = False
me_cube_006.update()
me_cube_007 = bpy.data.meshes.new('Cube.007')
me_cube_007.from_pydata([(0.0, -1.0, 0.0), (35.0, -1.0, 0.0), (0.0, 1.0, 0.0), (35.0, 1.0, 0.0), (35.0, -1.0, 0.0), (285.0, -1.0, 0.0), (35.0, 1.0, 0.0), (285.0, 1.0, 0.0), (-250.0, -1.0, 0.0), (0.0, -1.0, 0.0), (-250.0, 1.0, 0.0), (0.0, 1.0, 0.0), (26.0, -0.5, 0.025), (26.5, -0.5, 0.025), (26.0, -0.3, 0.025), (26.5, -0.3, 0.025), (26.0, -0.9, 0.025), (26.5, -0.9, 0.025), (26.0, -0.7, 0.025), (26.5, -0.7, 0.025), (26.0, -0.1, 0.025), (26.5, -0.1, 0.025), (26.0, 0.1, 0.025), (26.5, 0.1, 0.025), (26.0, 0.3, 0.025), (26.5, 0.3, 0.025), (26.0, 0.5, 0.025), (26.5, 0.5, 0.025), (26.0, 0.7, 0.025), (26.5, 0.7, 0.025), (26.0, 0.9, 0.025), (26.5, 0.9, 0.025), (17.25, -0.5, 0.025), (17.75, -0.5, 0.025), (17.25, -0.3, 0.025), (17.75, -0.3, 0.025), (17.25, -0.9, 0.025), (17.75, -0.9, 0.025), (17.25, -0.7, 0.025), (17.75, -0.7, 0.025), (17.25, -0.1, 0.025), (17.75, -0.1, 0.025), (17.25, 0.1, 0.025), (17.75, 0.1, 0.025), (17.25, 0.3, 0.025), (17.75, 0.3, 0.025), (17.25, 0.5, 0.025), (17.75, 0.5, 0.025), (17.25, 0.7, 0.025), (17.75, 0.7, 0.025), (17.25, 0.9, 0.025), (17.75, 0.9, 0.025), (8.5, -0.5, 0.025), (9.0, -0.5, 0.025), (8.5, -0.3, 0.025), (9.0, -0.3, 0.025), (8.5, -0.9, 0.025), (9.0, -0.9, 0.025), (8.5, -0.7, 0.025), (9.0, -0.7, 0.025), (8.5, -0.1, 0.025), (9.0, -0.1, 0.025), (8.5, 0.1, 0.025), (9.0, 0.1, 0.025), (8.5, 0.3, 0.025), (9.0, 0.3, 0.025), (8.5, 0.5, 0.025), (9.0, 0.5, 0.025), (8.5, 0.7, 0.025), (9.0, 0.7, 0.025), (8.5, 0.9, 0.025), (9.0, 0.9, 0.025), (-1.0, -1.0, -1.0), (-1.0, -1.0, 1.0), (-1.0, 1.0, -1.0), (-1.0, 1.0, 1.0), (1.0, -1.0, -1.0), (1.0, -1.0, 1.0), (1.0, 1.0, -1.0), (1.0, 1.0, 1.0), (34.0, -1.0, -1.0), (34.0, -1.0, 1.0), (34.0, 1.0, -1.0), (34.0, 1.0, 1.0), (36.0, -1.0, -1.0), (36.0, -1.0, 1.0), (36.0, 1.0, -1.0), (36.0, 1.0, 1.0)], [], [(0, 1, 3, 2), (4, 5, 7, 6), (8, 9, 11, 10), (12, 13, 15, 14), (16, 17, 19, 18), (20, 21, 23, 22), (24, 25, 27, 26), (28, 29, 31, 30), (32, 33, 35, 34), (36, 37, 39, 38), (40, 41, 43, 42), (44, 45, 47, 46), (48, 49, 51, 50), (52, 53, 55, 54), (56, 57, 59, 58), (60, 61, 63, 62), (64, 65, 67, 66), (68, 69, 71, 70), (72, 73, 75, 74), (74, 75, 79, 78), (78, 79, 77, 76), (76, 77, 73, 72), (74, 78, 76, 72), (79, 75, 73, 77), (80, 81, 83, 82), (82, 83, 87, 86), (86, 87, 85, 84), (84, 85, 81, 80), (82, 86, 84, 80), (87, 83, 81, 85)])
me_cube_007.polygons.foreach_set('material_index', [0, 1, 1, 2, 2, 2, 2, 2, 2, 2, 2, 2, 2, 2, 2, 2, 2, 2, 3, 3, 3, 3, 3, 3, 3, 3, 3, 3, 3, 3])
_uv = me_cube_007.uv_layers.new(name='UVMap')
_uv.uv.foreach_set('vector', [0.0, 0.0, 1.0, 0.0, 1.0, 1.0, 0.0, 1.0, 0.0, 0.0, 1.0, 0.0, 1.0, 1.0, 0.0, 1.0, 0.0, 0.0, 1.0, 0.0, 1.0, 1.0, 0.0, 1.0, 0.0, 0.0, 1.0, 0.0, 1.0, 1.0, 0.0, 1.0, 0.0, 0.0, 1.0, 0.0, 1.0, 1.0, 0.0, 1.0, 0.0, 0.0, 1.0, 0.0, 1.0, 1.0, 0.0, 1.0, 0.0, 0.0, 1.0, 0.0, 1.0, 1.0, 0.0, 1.0, 0.0, 0.0, 1.0, 0.0, 1.0, 1.0, 0.0, 1.0, 0.0, 0.0, 1.0, 0.0, 1.0, 1.0, 0.0, 1.0, 0.0, 0.0, 1.0, 0.0, 1.0, 1.0, 0.0, 1.0, 0.0, 0.0, 1.0, 0.0, 1.0, 1.0, 0.0, 1.0, 0.0, 0.0, 1.0, 0.0, 1.0, 1.0, 0.0, 1.0, 0.0, 0.0, 1.0, 0.0, 1.0, 1.0, 0.0, 1.0, 0.0, 0.0, 1.0, 0.0, 1.0, 1.0, 0.0, 1.0, 0.0, 0.0, 1.0, 0.0, 1.0, 1.0, 0.0, 1.0, 0.0, 0.0, 1.0, 0.0, 1.0, 1.0, 0.0, 1.0, 0.0, 0.0, 1.0, 0.0, 1.0, 1.0, 0.0, 1.0, 0.0, 0.0, 1.0, 0.0, 1.0, 1.0, 0.0, 1.0, 0.375, 0.0, 0.625, 0.0, 0.625, 0.25, 0.375, 0.25, 0.375, 0.25, 0.625, 0.25, 0.625, 0.5, 0.375, 0.5, 0.375, 0.5, 0.625, 0.5, 0.625, 0.75, 0.375, 0.75, 0.375, 0.75, 0.625, 0.75, 0.625, 1.0, 0.375, 1.0, 0.125, 0.5, 0.375, 0.5, 0.375, 0.75, 0.125, 0.75, 0.625, 0.5, 0.875, 0.5, 0.875, 0.75, 0.625, 0.75, 0.375, 0.0, 0.625, 0.0, 0.625, 0.25, 0.375, 0.25, 0.375, 0.25, 0.625, 0.25, 0.625, 0.5, 0.375, 0.5, 0.375, 0.5, 0.625, 0.5, 0.625, 0.75, 0.375, 0.75, 0.375, 0.75, 0.625, 0.75, 0.625, 1.0, 0.375, 1.0, 0.125, 0.5, 0.375, 0.5, 0.375, 0.75, 0.125, 0.75, 0.625, 0.5, 0.875, 0.5, 0.875, 0.75, 0.625, 0.75])
me_cube_007.materials.append(mat_road)
me_cube_007.materials.append(mat_grass)
me_cube_007.materials.append(mat_band)
me_cube_007.materials.append(mat_barrier)
me_cube_007.use_remesh_fix_poles = True
me_cube_007.use_remesh_preserve_attributes = False
me_cube_007.update()
me_cube_008 = bpy.data.meshes.new('Cube.008')
me_cube_008.from_pydata([(0.0, -1.0, 0.0), (35.0, -1.0, 0.0), (0.0, 1.0, 0.0), (35.0, 1.0, 0.0), (35.0, -1.0, 0.0), (285.0, -1.0, 0.0), (35.0, 1.0, 0.0), (285.0, 1.0, 0.0), (-250.0, -1.0, 0.0), (0.0, -1.0, 0.0), (-250.0, 1.0, 0.0), (0.0, 1.0, 0.0), (26.0, -0.5, 0.025), (26.5, -0.5, 0.025), (26.0, -0.3, 0.025), (26.5, -0.3, 0.025), (26.0, -0.9, 0.025), (26.5, -0.9, 0.025), (26.0, -0.7, 0.025), (26.5, -0.7, 0.025), (26.0, -0.1, 0.025), (26.5, -0.1, 0.025), (26.0, 0.1, 0.025), (26.5, 0.1, 0.025), (26.0, 0.3, 0.025), (26.5, 0.3, 0.025), (26.0, 0.5, 0.025), (26.5, 0.5, 0.025), (26.0, 0.7, 0.025), (26.5, 0.7, 0.025), (26.0, 0.9, 0.025), (26.5, 0.9, 0.025), (17.25, -0.5, 0.025), (17.75, -0.5, 0.025), (17.25, -0.3, 0.025), (17.75, -0.3, 0.025), (17.25, -0.9, 0.025), (17.75, -0.9, 0.025), (17.25, -0.7, 0.025), (17.75, -0.7, 0.025), (17.25, -0.1, 0.025), (17.75, -0.1, 0.025), (17.25, 0.1, 0.025), (17.75, 0.1, 0.025), (17.25, 0.3, 0.025), (17.75, 0.3, 0.025), (17.25, 0.5, 0.025), (17.75, 0.5, 0.025), (17.25, 0.7, 0.025), (17.75, 0.7, 0.025), (17.25, 0.9, 0.025), (17.75, 0.9, 0.025), (8.5, -0.5, 0.025), (9.0, -0.5, 0.025), (8.5, -0.3, 0.025), (9.0, -0.3, 0.025), (8.5, -0.9, 0.025), (9.0, -0.9, 0.025), (8.5, -0.7, 0.025), (9.0, -0.7, 0.025), (8.5, -0.1, 0.025), (9.0, -0.1, 0.025), (8.5, 0.1, 0.025), (9.0, 0.1, 0.025), (8.5, 0.3, 0.025), (9.0, 0.3, 0.025), (8.5, 0.5, 0.025), (9.0, 0.5, 0.025), (8.5, 0.7, 0.025), (9.0, 0.7, 0.025), (8.5, 0.9, 0.025), (9.0, 0.9, 0.025), (-1.0, -1.0, -1.0), (-1.0, -1.0, 1.0), (-1.0, 1.0, -1.0), (-1.0, 1.0, 1.0), (1.0, -1.0, -1.0), (1.0, -1.0, 1.0), (1.0, 1.0, -1.0), (1.0, 1.0, 1.0), (34.0, -1.0, -1.0), (34.0, -1.0, 1.0), (34.0, 1.0, -1.0), (34.0, 1.0, 1.0), (36.0, -1.0, -1.0), (36.0, -1.0, 1.0), (36.0, 1.0, -1.0), (36.0, 1.0, 1.0)], [], [(0, 1, 3, 2), (4, 5, 7, 6), (8, 9, 11, 10), (12, 13, 15, 14), (16, 17, 19, 18), (20, 21, 23, 22), (24, 25, 27, 26), (28, 29, 31, 30), (32, 33, 35, 34), (36, 37, 39, 38), (40, 41, 43, 42), (44, 45, 47, 46), (48, 49, 51, 50), (52, 53, 55, 54), (56, 57, 59, 58), (60, 61, 63, 62), (64, 65, 67, 66), (68, 69, 71, 70), (72, 73, 75, 74), (74, 75, 79, 78), (78, 79, 77, 76), (76, 77, 73, 72), (74, 78, 76, 72), (79, 75, 73, 77), (80, 81, 83, 82), (82, 83, 87, 86), (86, 87, 85, 84), (84, 85, 81, 80), (82, 86, 84, 80), (87, 83, 81, 85)])
me_cube_008.polygons.foreach_set('material_index', [0, 1, 1, 2, 2, 2, 2, 2, 2, 2, 2, 2, 2, 2, 2, 2, 2, 2, 3, 3, 3, 3, 3, 3, 3, 3, 3, 3, 3, 3])
_uv = me_cube_008.uv_layers.new(name='UVMap')
_uv.uv.foreach_set('vector', [0.0, 0.0, 1.0, 0.0, 1.0, 1.0, 0.0, 1.0, 0.0, 0.0, 1.0, 0.0, 1.0, 1.0, 0.0, 1.0, 0.0, 0.0, 1.0, 0.0, 1.0, 1.0, 0.0, 1.0, 0.0, 0.0, 1.0, 0.0, 1.0, 1.0, 0.0, 1.0, 0.0, 0.0, 1.0, 0.0, 1.0, 1.0, 0.0, 1.0, 0.0, 0.0, 1.0, 0.0, 1.0, 1.0, 0.0, 1.0, 0.0, 0.0, 1.0, 0.0, 1.0, 1.0, 0.0, 1.0, 0.0, 0.0, 1.0, 0.0, 1.0, 1.0, 0.0, 1.0, 0.0, 0.0, 1.0, 0.0, 1.0, 1.0, 0.0, 1.0, 0.0, 0.0, 1.0, 0.0, 1.0, 1.0, 0.0, 1.0, 0.0, 0.0, 1.0, 0.0, 1.0, 1.0, 0.0, 1.0, 0.0, 0.0, 1.0, 0.0, 1.0, 1.0, 0.0, 1.0, 0.0, 0.0, 1.0, 0.0, 1.0, 1.0, 0.0, 1.0, 0.0, 0.0, 1.0, 0.0, 1.0, 1.0, 0.0, 1.0, 0.0, 0.0, 1.0, 0.0, 1.0, 1.0, 0.0, 1.0, 0.0, 0.0, 1.0, 0.0, 1.0, 1.0, 0.0, 1.0, 0.0, 0.0, 1.0, 0.0, 1.0, 1.0, 0.0, 1.0, 0.0, 0.0, 1.0, 0.0, 1.0, 1.0, 0.0, 1.0, 0.375, 0.0, 0.625, 0.0, 0.625, 0.25, 0.375, 0.25, 0.375, 0.25, 0.625, 0.25, 0.625, 0.5, 0.375, 0.5, 0.375, 0.5, 0.625, 0.5, 0.625, 0.75, 0.375, 0.75, 0.375, 0.75, 0.625, 0.75, 0.625, 1.0, 0.375, 1.0, 0.125, 0.5, 0.375, 0.5, 0.375, 0.75, 0.125, 0.75, 0.625, 0.5, 0.875, 0.5, 0.875, 0.75, 0.625, 0.75, 0.375, 0.0, 0.625, 0.0, 0.625, 0.25, 0.375, 0.25, 0.375, 0.25, 0.625, 0.25, 0.625, 0.5, 0.375, 0.5, 0.375, 0.5, 0.625, 0.5, 0.625, 0.75, 0.375, 0.75, 0.375, 0.75, 0.625, 0.75, 0.625, 1.0, 0.375, 1.0, 0.125, 0.5, 0.375, 0.5, 0.375, 0.75, 0.125, 0.75, 0.625, 0.5, 0.875, 0.5, 0.875, 0.75, 0.625, 0.75])
me_cube_008.materials.append(mat_road)
me_cube_008.materials.append(mat_grass)
me_cube_008.materials.append(mat_band)
me_cube_008.materials.append(mat_barrier)
me_cube_008.use_remesh_fix_poles = True
me_cube_008.use_remesh_preserve_attributes = False
me_cube_008.update()
me_cube_009 = bpy.data.meshes.new('Cube.009')
me_cube_009.from_pydata([(0.0, -1.0, 0.0), (35.0, -1.0, 0.0), (0.0, 1.0, 0.0), (35.0, 1.0, 0.0), (35.0, -1.0, 0.0), (285.0, -1.0, 0.0), (35.0, 1.0, 0.0), (285.0, 1.0, 0.0), (-250.0, -1.0, 0.0), (0.0, -1.0, 0.0), (-250.0, 1.0, 0.0), (0.0, 1.0, 0.0), (26.0, -0.5, 0.025), (26.5, -0.5, 0.025), (26.0, -0.3, 0.025), (26.5, -0.3, 0.025), (26.0, -0.9, 0.025), (26.5, -0.9, 0.025), (26.0, -0.7, 0.025), (26.5, -0.7, 0.025), (26.0, -0.1, 0.025), (26.5, -0.1, 0.025), (26.0, 0.1, 0.025), (26.5, 0.1, 0.025), (26.0, 0.3, 0.025), (26.5, 0.3, 0.025), (26.0, 0.5, 0.025), (26.5, 0.5, 0.025), (26.0, 0.7, 0.025), (26.5, 0.7, 0.025), (26.0, 0.9, 0.025), (26.5, 0.9, 0.025), (17.25, -0.5, 0.025), (17.75, -0.5, 0.025), (17.25, -0.3, 0.025), (17.75, -0.3, 0.025), (17.25, -0.9, 0.025), (17.75, -0.9, 0.025), (17.25, -0.7, 0.025), (17.75, -0.7, 0.025), (17.25, -0.1, 0.025), (17.75, -0.1, 0.025), (17.25, 0.1, 0.025), (17.75, 0.1, 0.025), (17.25, 0.3, 0.025), (17.75, 0.3, 0.025), (17.25, 0.5, 0.025), (17.75, 0.5, 0.025), (17.25, 0.7, 0.025), (17.75, 0.7, 0.025), (17.25, 0.9, 0.025), (17.75, 0.9, 0.025), (8.5, -0.5, 0.025), (9.0, -0.5, 0.025), (8.5, -0.3, 0.025), (9.0, -0.3, 0.025), (8.5, -0.9, 0.025), (9.0, -0.9, 0.025), (8.5, -0.7, 0.025), (9.0, -0.7, 0.025), (8.5, -0.1, 0.025), (9.0, -0.1, 0.025), (8.5, 0.1, 0.025), (9.0, 0.1, 0.025), (8.5, 0.3, 0.025), (9.0, 0.3, 0.025), (8.5, 0.5, 0.025), (9.0, 0.5, 0.025), (8.5, 0.7, 0.025), (9.0, 0.7, 0.025), (8.5, 0.9, 0.025), (9.0, 0.9, 0.025), (-1.0, -1.0, -1.0), (-1.0, -1.0, 1.0), (-1.0, 1.0, -1.0), (-1.0, 1.0, 1.0), (1.0, -1.0, -1.0), (1.0, -1.0, 1.0), (1.0, 1.0, -1.0), (1.0, 1.0, 1.0), (34.0, -1.0, -1.0), (34.0, -1.0, 1.0), (34.0, 1.0, -1.0), (34.0, 1.0, 1.0), (36.0, -1.0, -1.0), (36.0, -1.0, 1.0), (36.0, 1.0, -1.0), (36.0, 1.0, 1.0)], [], [(0, 1, 3, 2), (4, 5, 7, 6), (8, 9, 11, 10), (12, 13, 15, 14), (16, 17, 19, 18), (20, 21, 23, 22), (24, 25, 27, 26), (28, 29, 31, 30), (32, 33, 35, 34), (36, 37, 39, 38), (40, 41, 43, 42), (44, 45, 47, 46), (48, 49, 51, 50), (52, 53, 55, 54), (56, 57, 59, 58), (60, 61, 63, 62), (64, 65, 67, 66), (68, 69, 71, 70), (72, 73, 75, 74), (74, 75, 79, 78), (78, 79, 77, 76), (76, 77, 73, 72), (74, 78, 76, 72), (79, 75, 73, 77), (80, 81, 83, 82), (82, 83, 87, 86), (86, 87, 85, 84), (84, 85, 81, 80), (82, 86, 84, 80), (87, 83, 81, 85)])
me_cube_009.polygons.foreach_set('material_index', [0, 1, 1, 2, 2, 2, 2, 2, 2, 2, 2, 2, 2, 2, 2, 2, 2, 2, 3, 3, 3, 3, 3, 3, 3, 3, 3, 3, 3, 3])
_uv = me_cube_009.uv_layers.new(name='UVMap')
_uv.uv.foreach_set('vector', [0.0, 0.0, 1.0, 0.0, 1.0, 1.0, 0.0, 1.0, 0.0, 0.0, 1.0, 0.0, 1.0, 1.0, 0.0, 1.0, 0.0, 0.0, 1.0, 0.0, 1.0, 1.0, 0.0, 1.0, 0.0, 0.0, 1.0, 0.0, 1.0, 1.0, 0.0, 1.0, 0.0, 0.0, 1.0, 0.0, 1.0, 1.0, 0.0, 1.0, 0.0, 0.0, 1.0, 0.0, 1.0, 1.0, 0.0, 1.0, 0.0, 0.0, 1.0, 0.0, 1.0, 1.0, 0.0, 1.0, 0.0, 0.0, 1.0, 0.0, 1.0, 1.0, 0.0, 1.0, 0.0, 0.0, 1.0, 0.0, 1.0, 1.0, 0.0, 1.0, 0.0, 0.0, 1.0, 0.0, 1.0, 1.0, 0.0, 1.0, 0.0, 0.0, 1.0, 0.0, 1.0, 1.0, 0.0, 1.0, 0.0, 0.0, 1.0, 0.0, 1.0, 1.0, 0.0, 1.0, 0.0, 0.0, 1.0, 0.0, 1.0, 1.0, 0.0, 1.0, 0.0, 0.0, 1.0, 0.0, 1.0, 1.0, 0.0, 1.0, 0.0, 0.0, 1.0, 0.0, 1.0, 1.0, 0.0, 1.0, 0.0, 0.0, 1.0, 0.0, 1.0, 1.0, 0.0, 1.0, 0.0, 0.0, 1.0, 0.0, 1.0, 1.0, 0.0, 1.0, 0.0, 0.0, 1.0, 0.0, 1.0, 1.0, 0.0, 1.0, 0.375, 0.0, 0.625, 0.0, 0.625, 0.25, 0.375, 0.25, 0.375, 0.25, 0.625, 0.25, 0.625, 0.5, 0.375, 0.5, 0.375, 0.5, 0.625, 0.5, 0.625, 0.75, 0.375, 0.75, 0.375, 0.75, 0.625, 0.75, 0.625, 1.0, 0.375, 1.0, 0.125, 0.5, 0.375, 0.5, 0.375, 0.75, 0.125, 0.75, 0.625, 0.5, 0.875, 0.5, 0.875, 0.75, 0.625, 0.75, 0.375, 0.0, 0.625, 0.0, 0.625, 0.25, 0.375, 0.25, 0.375, 0.25, 0.625, 0.25, 0.625, 0.5, 0.375, 0.5, 0.375, 0.5, 0.625, 0.5, 0.625, 0.75, 0.375, 0.75, 0.375, 0.75, 0.625, 0.75, 0.625, 1.0, 0.375, 1.0, 0.125, 0.5, 0.375, 0.5, 0.375, 0.75, 0.125, 0.75, 0.625, 0.5, 0.875, 0.5, 0.875, 0.75, 0.625, 0.75])
me_cube_009.materials.append(mat_road)
me_cube_009.materials.append(mat_grass)
me_cube_009.materials.append(mat_band)
me_cube_009.materials.append(mat_barrier)
me_cube_009.use_remesh_fix_poles = True
me_cube_009.use_remesh_preserve_attributes = False
me_cube_009.update()
me_cube_010 = bpy.data.meshes.new('Cube.010')
me_cube_010.from_pydata([(0.0, -1.0, 0.0), (35.0, -1.0, 0.0), (0.0, 1.0, 0.0), (35.0, 1.0, 0.0), (35.0, -1.0, 0.0), (285.0, -1.0, 0.0), (35.0, 1.0, 0.0), (285.0, 1.0, 0.0), (-250.0, -1.0, 0.0), (0.0, -1.0, 0.0), (-250.0, 1.0, 0.0), (0.0, 1.0, 0.0), (26.0, -0.5, 0.025), (26.5, -0.5, 0.025), (26.0, -0.3, 0.025), (26.5, -0.3, 0.025), (26.0, -0.9, 0.025), (26.5, -0.9, 0.025), (26.0, -0.7, 0.025), (26.5, -0.7, 0.025), (26.0, -0.1, 0.025), (26.5, -0.1, 0.025), (26.0, 0.1, 0.025), (26.5, 0.1, 0.025), (26.0, 0.3, 0.025), (26.5, 0.3, 0.025), (26.0, 0.5, 0.025), (26.5, 0.5, 0.025), (26.0, 0.7, 0.025), (26.5, 0.7, 0.025), (26.0, 0.9, 0.025), (26.5, 0.9, 0.025), (17.25, -0.5, 0.025), (17.75, -0.5, 0.025), (17.25, -0.3, 0.025), (17.75, -0.3, 0.025), (17.25, -0.9, 0.025), (17.75, -0.9, 0.025), (17.25, -0.7, 0.025), (17.75, -0.7, 0.025), (17.25, -0.1, 0.025), (17.75, -0.1, 0.025), (17.25, 0.1, 0.025), (17.75, 0.1, 0.025), (17.25, 0.3, 0.025), (17.75, 0.3, 0.025), (17.25, 0.5, 0.025), (17.75, 0.5, 0.025), (17.25, 0.7, 0.025), (17.75, 0.7, 0.025), (17.25, 0.9, 0.025), (17.75, 0.9, 0.025), (8.5, -0.5, 0.025), (9.0, -0.5, 0.025), (8.5, -0.3, 0.025), (9.0, -0.3, 0.025), (8.5, -0.9, 0.025), (9.0, -0.9, 0.025), (8.5, -0.7, 0.025), (9.0, -0.7, 0.025), (8.5, -0.1, 0.025), (9.0, -0.1, 0.025), (8.5, 0.1, 0.025), (9.0, 0.1, 0.025), (8.5, 0.3, 0.025), (9.0, 0.3, 0.025), (8.5, 0.5, 0.025), (9.0, 0.5, 0.025), (8.5, 0.7, 0.025), (9.0, 0.7, 0.025), (8.5, 0.9, 0.025), (9.0, 0.9, 0.025), (-1.0, -1.0, -1.0), (-1.0, -1.0, 1.0), (-1.0, 1.0, -1.0), (-1.0, 1.0, 1.0), (1.0, -1.0, -1.0), (1.0, -1.0, 1.0), (1.0, 1.0, -1.0), (1.0, 1.0, 1.0), (34.0, -1.0, -1.0), (34.0, -1.0, 1.0), (34.0, 1.0, -1.0), (34.0, 1.0, 1.0), (36.0, -1.0, -1.0), (36.0, -1.0, 1.0), (36.0, 1.0, -1.0), (36.0, 1.0, 1.0)], [], [(0, 1, 3, 2), (4, 5, 7, 6), (8, 9, 11, 10), (12, 13, 15, 14), (16, 17, 19, 18), (20, 21, 23, 22), (24, 25, 27, 26), (28, 29, 31, 30), (32, 33, 35, 34), (36, 37, 39, 38), (40, 41, 43, 42), (44, 45, 47, 46), (48, 49, 51, 50), (52, 53, 55, 54), (56, 57, 59, 58), (60, 61, 63, 62), (64, 65, 67, 66), (68, 69, 71, 70), (72, 73, 75, 74), (74, 75, 79, 78), (78, 79, 77, 76), (76, 77, 73, 72), (74, 78, 76, 72), (79, 75, 73, 77), (80, 81, 83, 82), (82, 83, 87, 86), (86, 87, 85, 84), (84, 85, 81, 80), (82, 86, 84, 80), (87, 83, 81, 85)])
me_cube_010.polygons.foreach_set('material_index', [0, 1, 1, 2, 2, 2, 2, 2, 2, 2, 2, 2, 2, 2, 2, 2, 2, 2, 3, 3, 3, 3, 3, 3, 3, 3, 3, 3, 3, 3])
_uv = me_cube_010.uv_layers.new(name='UVMap')
_uv.uv.foreach_set('vector', [0.0, 0.0, 1.0, 0.0, 1.0, 1.0, 0.0, 1.0, 0.0, 0.0, 1.0, 0.0, 1.0, 1.0, 0.0, 1.0, 0.0, 0.0, 1.0, 0.0, 1.0, 1.0, 0.0, 1.0, 0.0, 0.0, 1.0, 0.0, 1.0, 1.0, 0.0, 1.0, 0.0, 0.0, 1.0, 0.0, 1.0, 1.0, 0.0, 1.0, 0.0, 0.0, 1.0, 0.0, 1.0, 1.0, 0.0, 1.0, 0.0, 0.0, 1.0, 0.0, 1.0, 1.0, 0.0, 1.0, 0.0, 0.0, 1.0, 0.0, 1.0, 1.0, 0.0, 1.0, 0.0, 0.0, 1.0, 0.0, 1.0, 1.0, 0.0, 1.0, 0.0, 0.0, 1.0, 0.0, 1.0, 1.0, 0.0, 1.0, 0.0, 0.0, 1.0, 0.0, 1.0, 1.0, 0.0, 1.0, 0.0, 0.0, 1.0, 0.0, 1.0, 1.0, 0.0, 1.0, 0.0, 0.0, 1.0, 0.0, 1.0, 1.0, 0.0, 1.0, 0.0, 0.0, 1.0, 0.0, 1.0, 1.0, 0.0, 1.0, 0.0, 0.0, 1.0, 0.0, 1.0, 1.0, 0.0, 1.0, 0.0, 0.0, 1.0, 0.0, 1.0, 1.0, 0.0, 1.0, 0.0, 0.0, 1.0, 0.0, 1.0, 1.0, 0.0, 1.0, 0.0, 0.0, 1.0, 0.0, 1.0, 1.0, 0.0, 1.0, 0.375, 0.0, 0.625, 0.0, 0.625, 0.25, 0.375, 0.25, 0.375, 0.25, 0.625, 0.25, 0.625, 0.5, 0.375, 0.5, 0.375, 0.5, 0.625, 0.5, 0.625, 0.75, 0.375, 0.75, 0.375, 0.75, 0.625, 0.75, 0.625, 1.0, 0.375, 1.0, 0.125, 0.5, 0.375, 0.5, 0.375, 0.75, 0.125, 0.75, 0.625, 0.5, 0.875, 0.5, 0.875, 0.75, 0.625, 0.75, 0.375, 0.0, 0.625, 0.0, 0.625, 0.25, 0.375, 0.25, 0.375, 0.25, 0.625, 0.25, 0.625, 0.5, 0.375, 0.5, 0.375, 0.5, 0.625, 0.5, 0.625, 0.75, 0.375, 0.75, 0.375, 0.75, 0.625, 0.75, 0.625, 1.0, 0.375, 1.0, 0.125, 0.5, 0.375, 0.5, 0.375, 0.75, 0.125, 0.75, 0.625, 0.5, 0.875, 0.5, 0.875, 0.75, 0.625, 0.75])
me_cube_010.materials.append(mat_road)
me_cube_010.materials.append(mat_grass)
me_cube_010.materials.append(mat_band)
me_cube_010.materials.append(mat_barrier)
me_cube_010.use_remesh_fix_poles = True
me_cube_010.use_remesh_preserve_attributes = False
me_cube_010.update()
me_cube_011 = bpy.data.meshes.new('Cube.011')
me_cube_011.from_pydata([(0.0, -1.0, 0.0), (35.0, -1.0, 0.0), (0.0, 1.0, 0.0), (35.0, 1.0, 0.0), (35.0, -1.0, 0.0), (285.0, -1.0, 0.0), (35.0, 1.0, 0.0), (285.0, 1.0, 0.0), (-250.0, -1.0, 0.0), (0.0, -1.0, 0.0), (-250.0, 1.0, 0.0), (0.0, 1.0, 0.0), (26.0, -0.5, 0.025), (26.5, -0.5, 0.025), (26.0, -0.3, 0.025), (26.5, -0.3, 0.025), (26.0, -0.9, 0.025), (26.5, -0.9, 0.025), (26.0, -0.7, 0.025), (26.5, -0.7, 0.025), (26.0, -0.1, 0.025), (26.5, -0.1, 0.025), (26.0, 0.1, 0.025), (26.5, 0.1, 0.025), (26.0, 0.3, 0.025), (26.5, 0.3, 0.025), (26.0, 0.5, 0.025), (26.5, 0.5, 0.025), (26.0, 0.7, 0.025), (26.5, 0.7, 0.025), (26.0, 0.9, 0.025), (26.5, 0.9, 0.025), (17.25, -0.5, 0.025), (17.75, -0.5, 0.025), (17.25, -0.3, 0.025), (17.75, -0.3, 0.025), (17.25, -0.9, 0.025), (17.75, -0.9, 0.025), (17.25, -0.7, 0.025), (17.75, -0.7, 0.025), (17.25, -0.1, 0.025), (17.75, -0.1, 0.025), (17.25, 0.1, 0.025), (17.75, 0.1, 0.025), (17.25, 0.3, 0.025), (17.75, 0.3, 0.025), (17.25, 0.5, 0.025), (17.75, 0.5, 0.025), (17.25, 0.7, 0.025), (17.75, 0.7, 0.025), (17.25, 0.9, 0.025), (17.75, 0.9, 0.025), (8.5, -0.5, 0.025), (9.0, -0.5, 0.025), (8.5, -0.3, 0.025), (9.0, -0.3, 0.025), (8.5, -0.9, 0.025), (9.0, -0.9, 0.025), (8.5, -0.7, 0.025), (9.0, -0.7, 0.025), (8.5, -0.1, 0.025), (9.0, -0.1, 0.025), (8.5, 0.1, 0.025), (9.0, 0.1, 0.025), (8.5, 0.3, 0.025), (9.0, 0.3, 0.025), (8.5, 0.5, 0.025), (9.0, 0.5, 0.025), (8.5, 0.7, 0.025), (9.0, 0.7, 0.025), (8.5, 0.9, 0.025), (9.0, 0.9, 0.025), (-1.0, -1.0, -1.0), (-1.0, -1.0, 1.0), (-1.0, 1.0, -1.0), (-1.0, 1.0, 1.0), (1.0, -1.0, -1.0), (1.0, -1.0, 1.0), (1.0, 1.0, -1.0), (1.0, 1.0, 1.0), (34.0, -1.0, -1.0), (34.0, -1.0, 1.0), (34.0, 1.0, -1.0), (34.0, 1.0, 1.0), (36.0, -1.0, -1.0), (36.0, -1.0, 1.0), (36.0, 1.0, -1.0), (36.0, 1.0, 1.0)], [], [(0, 1, 3, 2), (4, 5, 7, 6), (8, 9, 11, 10), (12, 13, 15, 14), (16, 17, 19, 18), (20, 21, 23, 22), (24, 25, 27, 26), (28, 29, 31, 30), (32, 33, 35, 34), (36, 37, 39, 38), (40, 41, 43, 42), (44, 45, 47, 46), (48, 49, 51, 50), (52, 53, 55, 54), (56, 57, 59, 58), (60, 61, 63, 62), (64, 65, 67, 66), (68, 69, 71, 70), (72, 73, 75, 74), (74, 75, 79, 78), (78, 79, 77, 76), (76, 77, 73, 72), (74, 78, 76, 72), (79, 75, 73, 77), (80, 81, 83, 82), (82, 83, 87, 86), (86, 87, 85, 84), (84, 85, 81, 80), (82, 86, 84, 80), (87, 83, 81, 85)])
me_cube_011.polygons.foreach_set('material_index', [0, 1, 1, 2, 2, 2, 2, 2, 2, 2, 2, 2, 2, 2, 2, 2, 2, 2, 3, 3, 3, 3, 3, 3, 3, 3, 3, 3, 3, 3])
_uv = me_cube_011.uv_layers.new(name='UVMap')
_uv.uv.foreach_set('vector', [0.0, 0.0, 1.0, 0.0, 1.0, 1.0, 0.0, 1.0, 0.0, 0.0, 1.0, 0.0, 1.0, 1.0, 0.0, 1.0, 0.0, 0.0, 1.0, 0.0, 1.0, 1.0, 0.0, 1.0, 0.0, 0.0, 1.0, 0.0, 1.0, 1.0, 0.0, 1.0, 0.0, 0.0, 1.0, 0.0, 1.0, 1.0, 0.0, 1.0, 0.0, 0.0, 1.0, 0.0, 1.0, 1.0, 0.0, 1.0, 0.0, 0.0, 1.0, 0.0, 1.0, 1.0, 0.0, 1.0, 0.0, 0.0, 1.0, 0.0, 1.0, 1.0, 0.0, 1.0, 0.0, 0.0, 1.0, 0.0, 1.0, 1.0, 0.0, 1.0, 0.0, 0.0, 1.0, 0.0, 1.0, 1.0, 0.0, 1.0, 0.0, 0.0, 1.0, 0.0, 1.0, 1.0, 0.0, 1.0, 0.0, 0.0, 1.0, 0.0, 1.0, 1.0, 0.0, 1.0, 0.0, 0.0, 1.0, 0.0, 1.0, 1.0, 0.0, 1.0, 0.0, 0.0, 1.0, 0.0, 1.0, 1.0, 0.0, 1.0, 0.0, 0.0, 1.0, 0.0, 1.0, 1.0, 0.0, 1.0, 0.0, 0.0, 1.0, 0.0, 1.0, 1.0, 0.0, 1.0, 0.0, 0.0, 1.0, 0.0, 1.0, 1.0, 0.0, 1.0, 0.0, 0.0, 1.0, 0.0, 1.0, 1.0, 0.0, 1.0, 0.375, 0.0, 0.625, 0.0, 0.625, 0.25, 0.375, 0.25, 0.375, 0.25, 0.625, 0.25, 0.625, 0.5, 0.375, 0.5, 0.375, 0.5, 0.625, 0.5, 0.625, 0.75, 0.375, 0.75, 0.375, 0.75, 0.625, 0.75, 0.625, 1.0, 0.375, 1.0, 0.125, 0.5, 0.375, 0.5, 0.375, 0.75, 0.125, 0.75, 0.625, 0.5, 0.875, 0.5, 0.875, 0.75, 0.625, 0.75, 0.375, 0.0, 0.625, 0.0, 0.625, 0.25, 0.375, 0.25, 0.375, 0.25, 0.625, 0.25, 0.625, 0.5, 0.375, 0.5, 0.375, 0.5, 0.625, 0.5, 0.625, 0.75, 0.375, 0.75, 0.375, 0.75, 0.625, 0.75, 0.625, 1.0, 0.375, 1.0, 0.125, 0.5, 0.375, 0.5, 0.375, 0.75, 0.125, 0.75, 0.625, 0.5, 0.875, 0.5, 0.875, 0.75, 0.625, 0.75])
me_cube_011.materials.append(mat_road)
me_cube_011.materials.append(mat_grass)
me_cube_011.materials.append(mat_band)
me_cube_011.materials.append(mat_barrier)
me_cube_011.use_remesh_fix_poles = True
me_cube_011.use_remesh_preserve_attributes = False
me_cube_011.update()

# ---- objects
ob_road = bpy.data.objects.new('Road', me_cube_002)
ob_road_001 = bpy.data.objects.new('Road.001', me_cube_001)
ob_road_002 = bpy.data.objects.new('Road.002', me_cube_003)
ob_road_003 = bpy.data.objects.new('Road.003', me_cube_004)
ob_road_004 = bpy.data.objects.new('Road.004', me_cube_005)
ob_road_005 = bpy.data.objects.new('Road.005', me_cube_006)
ob_road_006 = bpy.data.objects.new('Road.006', me_cube_007)
ob_road_007 = bpy.data.objects.new('Road.007', me_cube_008)
ob_road_008 = bpy.data.objects.new('Road.008', me_cube_009)
ob_road_009 = bpy.data.objects.new('Road.009', me_cube_010)
ob_road_010 = bpy.data.objects.new('Road.010', me_cube_011)
ob_light_001 = bpy.data.objects.new('Light.001', light_light_001)
ob_camera_001 = bpy.data.objects.new('Camera.001', cam_camera_001)
ob_camera = bpy.data.objects.new('Camera', cam_camera)
ob_light = bpy.data.objects.new('Light', light_light)

# ---- transforms, parenting, visibility, modifiers, constraints
ob_road.location = (-7.0, 0.0, 0.0)
ob_road.scale = (0.4, 10.0, 0.4)
ob_road_001.location = (-7.0, 20.0, 0.0)
ob_road_001.scale = (0.4, 10.0, 0.4)
ob_road_002.location = (-7.0, 40.0, 0.0)
ob_road_002.scale = (0.4, 10.0, 0.4)
ob_road_003.location = (-7.0, 60.0, 0.0)
ob_road_003.scale = (0.4, 10.0, 0.4)
ob_road_004.location = (-7.0, 80.0, 0.0)
ob_road_004.scale = (0.4, 10.0, 0.4)
ob_road_005.location = (-7.0, 100.0, 0.0)
ob_road_005.scale = (0.4, 10.0, 0.4)
ob_road_006.location = (-7.0, -20.0, 0.0)
ob_road_006.scale = (0.4, 10.0, 0.4)
ob_road_007.location = (-7.0, -40.0, 0.0)
ob_road_007.scale = (0.4, 10.0, 0.4)
ob_road_008.location = (-7.0, -60.0, 0.0)
ob_road_008.scale = (0.4, 10.0, 0.4)
ob_road_009.location = (-7.0, -80.0, 0.0)
ob_road_009.scale = (0.4, 10.0, 0.4)
ob_road_010.location = (-7.0, -100.0, 0.0)
ob_road_010.scale = (0.4, 10.0, 0.4)
ob_light_001.location = (4.076, 225.3, 5.904)
ob_light_001.rotation_euler = (0.6503, 0.05522, 1.866)
ob_light_001.lock_rotations_4d = False
ob_light_001.empty_display_type = 'ARROWS'
ob_light_001.color = (0.0, 0.0, 0.0, 0.0)
ob_light_001.lineart.crease_threshold = 0.0
ob_camera_001.location = (7.359, 217.4, 4.958)
ob_camera_001.rotation_euler = (1.109, 0.0, 0.8149)
ob_camera_001.lock_rotations_4d = False
ob_camera_001.empty_display_type = 'ARROWS'
ob_camera_001.color = (0.0, 0.0, 0.0, 0.0)
ob_camera_001.display_type = 'WIRE'
ob_camera_001.lineart.crease_threshold = 0.0
ob_camera.location = (7.359, -6.926, 4.958)
ob_camera.rotation_euler = (1.109, 0.0, 0.8149)
ob_camera.lock_rotations_4d = False
ob_camera.empty_display_type = 'ARROWS'
ob_camera.color = (0.0, 0.0, 0.0, 0.0)
ob_camera.display_type = 'WIRE'
ob_camera.lineart.crease_threshold = 0.0
ob_light.location = (4.076, 1.005, 5.904)
ob_light.rotation_euler = (0.6503, 0.05522, 1.866)
ob_light.lock_rotations_4d = False
ob_light.empty_display_type = 'ARROWS'
ob_light.color = (0.0, 0.0, 0.0, 0.0)
ob_light.lineart.crease_threshold = 0.0

# ---- collection membership
col_tracksegment.objects.link(ob_road)
col_tracksegment.objects.link(ob_road_001)
col_tracksegment.objects.link(ob_road_002)
col_tracksegment.objects.link(ob_road_003)
col_tracksegment.objects.link(ob_road_004)
col_tracksegment.objects.link(ob_road_005)
col_tracksegment.objects.link(ob_road_006)
col_tracksegment.objects.link(ob_road_007)
col_tracksegment.objects.link(ob_road_008)
col_tracksegment.objects.link(ob_road_009)
col_tracksegment.objects.link(ob_road_010)
col_tracksegment.objects.link(ob_light_001)
col_tracksegment.objects.link(ob_camera_001)
col_scene.objects.link(ob_camera)
col_scene.objects.link(ob_light)

# ---- scene / render settings (as saved in the file)
scene.camera = ob_camera
scene.frame_start = 1; scene.frame_end = 250; scene.frame_set(1)
scene.render.engine = 'BLENDER_EEVEE_NEXT'
scene.cycles.sampling_pattern = 'TABULATED_SOBOL'
scene.cycles.use_light_tree = False
scene.view_settings.view_transform = 'Filmic'
bpy.context.view_layer.update()

